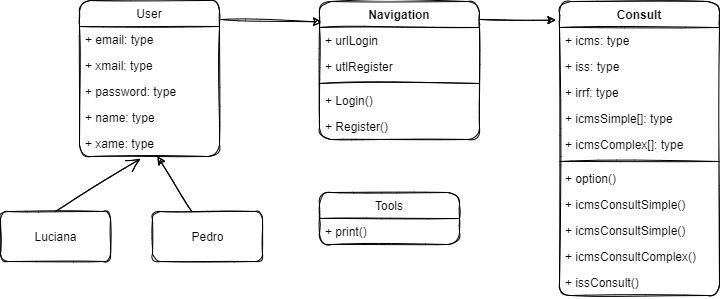

The diagram above was exported from draw.io. Its source (the exported page's mxGraphModel, read from the mxfile embedded in the PNG):
<mxGraphModel dx="820" dy="585" grid="0" gridSize="10" guides="1" tooltips="1" connect="1" arrows="1" fold="1" page="1" pageScale="1" pageWidth="900" pageHeight="1600" background="none" math="0" shadow="0">
  <root>
    <mxCell id="0" />
    <mxCell id="1" parent="0" />
    <mxCell id="80" value="" style="edgeStyle=none;html=1;entryX=0.013;entryY=0.148;entryDx=0;entryDy=0;sketch=1;exitX=1.009;exitY=0.122;exitDx=0;exitDy=0;exitPerimeter=0;entryPerimeter=0;" parent="1" source="42" target="48" edge="1">
      <mxGeometry relative="1" as="geometry" />
    </mxCell>
    <mxCell id="42" value="User" style="swimlane;fontStyle=0;childLayout=stackLayout;horizontal=1;startSize=26;horizontalStack=0;resizeParent=1;resizeParentMax=0;resizeLast=0;collapsible=1;marginBottom=0;sketch=1;rounded=1;" parent="1" vertex="1">
      <mxGeometry x="80" y="40" width="140" height="156" as="geometry" />
    </mxCell>
    <mxCell id="43" value="+ email: type" style="text;align=left;verticalAlign=top;spacingLeft=4;spacingRight=4;overflow=hidden;rotatable=0;points=[[0,0.5],[1,0.5]];portConstraint=eastwest;sketch=1;rounded=1;" parent="42" vertex="1">
      <mxGeometry y="26" width="140" height="26" as="geometry" />
    </mxCell>
    <mxCell id="44" value="+ xmail: type" style="text;align=left;verticalAlign=top;spacingLeft=4;spacingRight=4;overflow=hidden;rotatable=0;points=[[0,0.5],[1,0.5]];portConstraint=eastwest;sketch=1;rounded=1;fillColor=none;" parent="42" vertex="1">
      <mxGeometry y="52" width="140" height="26" as="geometry" />
    </mxCell>
    <mxCell id="45" value="+ password: type" style="text;align=left;verticalAlign=top;spacingLeft=4;spacingRight=4;overflow=hidden;rotatable=0;points=[[0,0.5],[1,0.5]];portConstraint=eastwest;sketch=1;rounded=1;fillColor=none;" parent="42" vertex="1">
      <mxGeometry y="78" width="140" height="26" as="geometry" />
    </mxCell>
    <mxCell id="46" value="+ name: type" style="text;align=left;verticalAlign=top;spacingLeft=4;spacingRight=4;overflow=hidden;rotatable=0;points=[[0,0.5],[1,0.5]];portConstraint=eastwest;sketch=1;rounded=1;fillColor=none;" parent="42" vertex="1">
      <mxGeometry y="104" width="140" height="26" as="geometry" />
    </mxCell>
    <mxCell id="47" value="+ xame: type" style="text;align=left;verticalAlign=top;spacingLeft=4;spacingRight=4;overflow=hidden;rotatable=0;points=[[0,0.5],[1,0.5]];portConstraint=eastwest;sketch=1;rounded=1;fillColor=none;" parent="42" vertex="1">
      <mxGeometry y="130" width="140" height="26" as="geometry" />
    </mxCell>
    <mxCell id="81" value="" style="edgeStyle=none;rounded=1;sketch=1;html=1;exitX=1.003;exitY=0.13;exitDx=0;exitDy=0;exitPerimeter=0;entryX=-0.022;entryY=0.064;entryDx=0;entryDy=0;entryPerimeter=0;" parent="1" source="48" target="67" edge="1">
      <mxGeometry relative="1" as="geometry" />
    </mxCell>
    <mxCell id="48" value="Navigation" style="swimlane;fontStyle=1;align=center;verticalAlign=top;childLayout=stackLayout;horizontal=1;startSize=26;horizontalStack=0;resizeParent=1;resizeParentMax=0;resizeLast=0;collapsible=1;marginBottom=0;sketch=1;rounded=1;" parent="1" vertex="1">
      <mxGeometry x="320" y="41" width="160" height="138" as="geometry" />
    </mxCell>
    <mxCell id="49" value="+ urlLogin" style="text;fillColor=none;align=left;verticalAlign=top;spacingLeft=4;spacingRight=4;overflow=hidden;rotatable=0;points=[[0,0.5],[1,0.5]];portConstraint=eastwest;sketch=1;rounded=1;" parent="48" vertex="1">
      <mxGeometry y="26" width="160" height="26" as="geometry" />
    </mxCell>
    <mxCell id="65" value="+ utlRegister" style="text;fillColor=none;align=left;verticalAlign=top;spacingLeft=4;spacingRight=4;overflow=hidden;rotatable=0;points=[[0,0.5],[1,0.5]];portConstraint=eastwest;sketch=1;rounded=1;" parent="48" vertex="1">
      <mxGeometry y="52" width="160" height="26" as="geometry" />
    </mxCell>
    <mxCell id="50" value="" style="line;strokeWidth=1;fillColor=none;align=left;verticalAlign=middle;spacingTop=-1;spacingLeft=3;spacingRight=3;rotatable=0;labelPosition=right;points=[];portConstraint=eastwest;sketch=1;rounded=1;" parent="48" vertex="1">
      <mxGeometry y="78" width="160" height="8" as="geometry" />
    </mxCell>
    <mxCell id="51" value="+ Login()" style="text;fillColor=none;align=left;verticalAlign=top;spacingLeft=4;spacingRight=4;overflow=hidden;rotatable=0;points=[[0,0.5],[1,0.5]];portConstraint=eastwest;sketch=1;rounded=1;" parent="48" vertex="1">
      <mxGeometry y="86" width="160" height="26" as="geometry" />
    </mxCell>
    <mxCell id="64" value="+ Register()" style="text;fillColor=none;align=left;verticalAlign=top;spacingLeft=4;spacingRight=4;overflow=hidden;rotatable=0;points=[[0,0.5],[1,0.5]];portConstraint=eastwest;sketch=1;rounded=1;" parent="48" vertex="1">
      <mxGeometry y="112" width="160" height="26" as="geometry" />
    </mxCell>
    <mxCell id="52" value="Tools" style="swimlane;fontStyle=0;childLayout=stackLayout;horizontal=1;startSize=26;fillColor=none;horizontalStack=0;resizeParent=1;resizeParentMax=0;resizeLast=0;collapsible=1;marginBottom=0;sketch=1;rounded=1;" parent="1" vertex="1">
      <mxGeometry x="320" y="232" width="140" height="52" as="geometry" />
    </mxCell>
    <mxCell id="53" value="+ print()" style="text;align=left;verticalAlign=top;spacingLeft=4;spacingRight=4;overflow=hidden;rotatable=0;points=[[0,0.5],[1,0.5]];portConstraint=eastwest;sketch=1;rounded=1;fillColor=none;" parent="52" vertex="1">
      <mxGeometry y="26" width="140" height="26" as="geometry" />
    </mxCell>
    <mxCell id="67" value="Consult" style="swimlane;fontStyle=1;align=center;verticalAlign=top;childLayout=stackLayout;horizontal=1;startSize=26;horizontalStack=0;resizeParent=1;resizeParentMax=0;resizeLast=0;collapsible=1;marginBottom=0;sketch=1;rounded=1;" parent="1" vertex="1">
      <mxGeometry x="560" y="41" width="160" height="294" as="geometry" />
    </mxCell>
    <mxCell id="68" value="+ icms: type&#10;" style="text;align=left;verticalAlign=top;spacingLeft=4;spacingRight=4;overflow=hidden;rotatable=0;points=[[0,0.5],[1,0.5]];portConstraint=eastwest;sketch=1;rounded=1;fillColor=none;" parent="67" vertex="1">
      <mxGeometry y="26" width="160" height="26" as="geometry" />
    </mxCell>
    <mxCell id="72" value="+ iss: type&#10;" style="text;align=left;verticalAlign=top;spacingLeft=4;spacingRight=4;overflow=hidden;rotatable=0;points=[[0,0.5],[1,0.5]];portConstraint=eastwest;sketch=1;rounded=1;fillColor=none;" parent="67" vertex="1">
      <mxGeometry y="52" width="160" height="26" as="geometry" />
    </mxCell>
    <mxCell id="73" value="+ irrf: type&#10;" style="text;align=left;verticalAlign=top;spacingLeft=4;spacingRight=4;overflow=hidden;rotatable=0;points=[[0,0.5],[1,0.5]];portConstraint=eastwest;sketch=1;rounded=1;fillColor=none;" parent="67" vertex="1">
      <mxGeometry y="78" width="160" height="26" as="geometry" />
    </mxCell>
    <mxCell id="74" value="+ icmsSimple[]: type&#10;" style="text;align=left;verticalAlign=top;spacingLeft=4;spacingRight=4;overflow=hidden;rotatable=0;points=[[0,0.5],[1,0.5]];portConstraint=eastwest;sketch=1;rounded=1;fillColor=none;" parent="67" vertex="1">
      <mxGeometry y="104" width="160" height="26" as="geometry" />
    </mxCell>
    <mxCell id="75" value="+ icmsComplex[]: type&#10;" style="text;align=left;verticalAlign=top;spacingLeft=4;spacingRight=4;overflow=hidden;rotatable=0;points=[[0,0.5],[1,0.5]];portConstraint=eastwest;sketch=1;rounded=1;fillColor=none;" parent="67" vertex="1">
      <mxGeometry y="130" width="160" height="26" as="geometry" />
    </mxCell>
    <mxCell id="69" value="" style="line;strokeWidth=1;fillColor=none;align=left;verticalAlign=middle;spacingTop=-1;spacingLeft=3;spacingRight=3;rotatable=0;labelPosition=right;points=[];portConstraint=eastwest;sketch=1;rounded=1;" parent="67" vertex="1">
      <mxGeometry y="156" width="160" height="8" as="geometry" />
    </mxCell>
    <mxCell id="70" value="+ option()" style="text;align=left;verticalAlign=top;spacingLeft=4;spacingRight=4;overflow=hidden;rotatable=0;points=[[0,0.5],[1,0.5]];portConstraint=eastwest;sketch=1;rounded=1;fillColor=none;" parent="67" vertex="1">
      <mxGeometry y="164" width="160" height="26" as="geometry" />
    </mxCell>
    <mxCell id="76" value="+ icmsConsultSimple()" style="text;align=left;verticalAlign=top;spacingLeft=4;spacingRight=4;overflow=hidden;rotatable=0;points=[[0,0.5],[1,0.5]];portConstraint=eastwest;sketch=1;rounded=1;fillColor=none;" parent="67" vertex="1">
      <mxGeometry y="190" width="160" height="26" as="geometry" />
    </mxCell>
    <mxCell id="87" value="+ icmsConsultSimple()" style="text;align=left;verticalAlign=top;spacingLeft=4;spacingRight=4;overflow=hidden;rotatable=0;points=[[0,0.5],[1,0.5]];portConstraint=eastwest;sketch=1;rounded=1;fillColor=none;" vertex="1" parent="67">
      <mxGeometry y="216" width="160" height="26" as="geometry" />
    </mxCell>
    <mxCell id="77" value="+ icmsConsultComplex()" style="text;align=left;verticalAlign=top;spacingLeft=4;spacingRight=4;overflow=hidden;rotatable=0;points=[[0,0.5],[1,0.5]];portConstraint=eastwest;sketch=1;rounded=1;fillColor=none;" parent="67" vertex="1">
      <mxGeometry y="242" width="160" height="26" as="geometry" />
    </mxCell>
    <mxCell id="78" value="+ issConsult()" style="text;align=left;verticalAlign=top;spacingLeft=4;spacingRight=4;overflow=hidden;rotatable=0;points=[[0,0.5],[1,0.5]];portConstraint=eastwest;sketch=1;rounded=1;fillColor=none;" parent="67" vertex="1">
      <mxGeometry y="268" width="160" height="26" as="geometry" />
    </mxCell>
    <mxCell id="82" value="Luciana" style="html=1;rounded=1;sketch=1;" parent="1" vertex="1">
      <mxGeometry x="1" y="251" width="110" height="50" as="geometry" />
    </mxCell>
    <mxCell id="83" value="" style="endArrow=open;endFill=1;endSize=12;html=1;rounded=1;sketch=1;entryX=0.437;entryY=1.085;entryDx=0;entryDy=0;entryPerimeter=0;exitX=0.5;exitY=0;exitDx=0;exitDy=0;" parent="1" source="82" target="47" edge="1">
      <mxGeometry width="160" relative="1" as="geometry">
        <mxPoint x="139" y="284" as="sourcePoint" />
        <mxPoint x="299" y="284" as="targetPoint" />
      </mxGeometry>
    </mxCell>
    <mxCell id="86" value="" style="edgeStyle=none;rounded=1;sketch=1;html=1;" parent="1" source="85" target="47" edge="1">
      <mxGeometry relative="1" as="geometry" />
    </mxCell>
    <mxCell id="85" value="Pedro" style="html=1;rounded=1;sketch=1;" parent="1" vertex="1">
      <mxGeometry x="153" y="251" width="110" height="50" as="geometry" />
    </mxCell>
  </root>
</mxGraphModel>